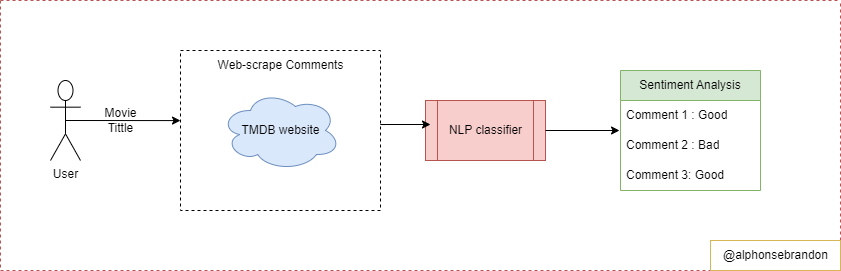

The diagram above was exported from draw.io. Its source (the exported page's mxGraphModel, read from the mxfile embedded in the PNG):
<mxGraphModel dx="1422" dy="832" grid="1" gridSize="10" guides="1" tooltips="1" connect="1" arrows="1" fold="1" page="1" pageScale="1" pageWidth="850" pageHeight="1100" math="0" shadow="0">
  <root>
    <mxCell id="0" />
    <mxCell id="1" parent="0" />
    <mxCell id="MWOTIvz18_huk5xuEs-j-1" value="User" style="shape=umlActor;verticalLabelPosition=bottom;verticalAlign=top;html=1;outlineConnect=0;strokeWidth=1;fillColor=none;gradientColor=none;" vertex="1" parent="1">
      <mxGeometry x="50" y="400" width="30" height="80" as="geometry" />
    </mxCell>
    <mxCell id="MWOTIvz18_huk5xuEs-j-6" value="" style="rounded=0;whiteSpace=wrap;html=1;strokeWidth=1;fillColor=none;gradientColor=none;dashed=1;" vertex="1" parent="1">
      <mxGeometry x="180" y="370" width="200" height="160" as="geometry" />
    </mxCell>
    <mxCell id="MWOTIvz18_huk5xuEs-j-7" value="" style="ellipse;shape=cloud;whiteSpace=wrap;html=1;strokeWidth=1;fillColor=#dae8fc;strokeColor=#6c8ebf;" vertex="1" parent="1">
      <mxGeometry x="220" y="410" width="120" height="80" as="geometry" />
    </mxCell>
    <mxCell id="MWOTIvz18_huk5xuEs-j-8" value="TMDB website" style="text;html=1;resizable=0;autosize=1;align=center;verticalAlign=middle;points=[];fillColor=none;strokeColor=none;rounded=0;strokeWidth=1;" vertex="1" parent="1">
      <mxGeometry x="230" y="435" width="100" height="30" as="geometry" />
    </mxCell>
    <mxCell id="MWOTIvz18_huk5xuEs-j-9" value="Web-scrape Comments" style="text;html=1;resizable=0;autosize=1;align=center;verticalAlign=middle;points=[];fillColor=none;strokeColor=none;rounded=0;strokeWidth=1;" vertex="1" parent="1">
      <mxGeometry x="205" y="370" width="150" height="30" as="geometry" />
    </mxCell>
    <mxCell id="MWOTIvz18_huk5xuEs-j-10" value="" style="shape=process;whiteSpace=wrap;html=1;backgroundOutline=1;strokeWidth=1;fillColor=#f8cecc;strokeColor=#b85450;" vertex="1" parent="1">
      <mxGeometry x="425" y="420" width="120" height="60" as="geometry" />
    </mxCell>
    <mxCell id="MWOTIvz18_huk5xuEs-j-11" value="NLP classifier" style="text;html=1;resizable=0;autosize=1;align=center;verticalAlign=middle;points=[];fillColor=none;strokeColor=none;rounded=0;strokeWidth=1;" vertex="1" parent="1">
      <mxGeometry x="435" y="435" width="100" height="30" as="geometry" />
    </mxCell>
    <mxCell id="MWOTIvz18_huk5xuEs-j-12" value="Sentiment Analysis" style="swimlane;fontStyle=0;childLayout=stackLayout;horizontal=1;startSize=30;horizontalStack=0;resizeParent=1;resizeParentMax=0;resizeLast=0;collapsible=1;marginBottom=0;whiteSpace=wrap;html=1;strokeWidth=1;fillColor=#d5e8d4;strokeColor=#82b366;" vertex="1" parent="1">
      <mxGeometry x="620" y="390" width="140" height="120" as="geometry" />
    </mxCell>
    <mxCell id="MWOTIvz18_huk5xuEs-j-13" value="Comment 1 : Good" style="text;strokeColor=none;fillColor=none;align=left;verticalAlign=middle;spacingLeft=4;spacingRight=4;overflow=hidden;points=[[0,0.5],[1,0.5]];portConstraint=eastwest;rotatable=0;whiteSpace=wrap;html=1;strokeWidth=1;" vertex="1" parent="MWOTIvz18_huk5xuEs-j-12">
      <mxGeometry y="30" width="140" height="30" as="geometry" />
    </mxCell>
    <mxCell id="MWOTIvz18_huk5xuEs-j-14" value="Comment 2 : Bad" style="text;strokeColor=none;fillColor=none;align=left;verticalAlign=middle;spacingLeft=4;spacingRight=4;overflow=hidden;points=[[0,0.5],[1,0.5]];portConstraint=eastwest;rotatable=0;whiteSpace=wrap;html=1;strokeWidth=1;" vertex="1" parent="MWOTIvz18_huk5xuEs-j-12">
      <mxGeometry y="60" width="140" height="30" as="geometry" />
    </mxCell>
    <mxCell id="MWOTIvz18_huk5xuEs-j-15" value="Comment 3: Good" style="text;strokeColor=none;fillColor=none;align=left;verticalAlign=middle;spacingLeft=4;spacingRight=4;overflow=hidden;points=[[0,0.5],[1,0.5]];portConstraint=eastwest;rotatable=0;whiteSpace=wrap;html=1;strokeWidth=1;" vertex="1" parent="MWOTIvz18_huk5xuEs-j-12">
      <mxGeometry y="90" width="140" height="30" as="geometry" />
    </mxCell>
    <mxCell id="MWOTIvz18_huk5xuEs-j-16" value="" style="endArrow=classic;html=1;rounded=0;entryX=0;entryY=0.438;entryDx=0;entryDy=0;entryPerimeter=0;exitX=0.5;exitY=0.5;exitDx=0;exitDy=0;exitPerimeter=0;" edge="1" parent="1" source="MWOTIvz18_huk5xuEs-j-1" target="MWOTIvz18_huk5xuEs-j-6">
      <mxGeometry width="50" height="50" relative="1" as="geometry">
        <mxPoint x="80" y="440" as="sourcePoint" />
        <mxPoint x="130" y="390" as="targetPoint" />
      </mxGeometry>
    </mxCell>
    <mxCell id="MWOTIvz18_huk5xuEs-j-17" value="Movie&lt;br&gt;Tittle" style="text;html=1;resizable=0;autosize=1;align=center;verticalAlign=middle;points=[];fillColor=none;strokeColor=none;rounded=0;dashed=1;strokeWidth=1;" vertex="1" parent="1">
      <mxGeometry x="90" y="420" width="60" height="40" as="geometry" />
    </mxCell>
    <mxCell id="MWOTIvz18_huk5xuEs-j-18" value="" style="swimlane;startSize=0;dashed=1;strokeWidth=1;fillColor=#f8cecc;strokeColor=#b85450;" vertex="1" parent="1">
      <mxGeometry y="320" width="840" height="270" as="geometry" />
    </mxCell>
    <mxCell id="MWOTIvz18_huk5xuEs-j-19" value="@alphonsebrandon" style="text;html=1;resizable=0;autosize=1;align=center;verticalAlign=middle;points=[];fillColor=none;strokeColor=#d6b656;rounded=0;strokeWidth=1;" vertex="1" parent="MWOTIvz18_huk5xuEs-j-18">
      <mxGeometry x="710" y="240" width="130" height="30" as="geometry" />
    </mxCell>
    <mxCell id="MWOTIvz18_huk5xuEs-j-21" value="" style="endArrow=classic;html=1;rounded=0;entryX=-0.007;entryY=1;entryDx=0;entryDy=0;entryPerimeter=0;" edge="1" parent="MWOTIvz18_huk5xuEs-j-18" target="MWOTIvz18_huk5xuEs-j-13">
      <mxGeometry width="50" height="50" relative="1" as="geometry">
        <mxPoint x="545" y="130" as="sourcePoint" />
        <mxPoint x="595" y="80" as="targetPoint" />
      </mxGeometry>
    </mxCell>
    <mxCell id="MWOTIvz18_huk5xuEs-j-20" value="" style="endArrow=classic;html=1;rounded=0;exitX=1.02;exitY=0.463;exitDx=0;exitDy=0;exitPerimeter=0;" edge="1" parent="1" source="MWOTIvz18_huk5xuEs-j-6">
      <mxGeometry width="50" height="50" relative="1" as="geometry">
        <mxPoint x="400" y="450" as="sourcePoint" />
        <mxPoint x="430" y="444" as="targetPoint" />
        <Array as="points">
          <mxPoint x="380" y="444" />
        </Array>
      </mxGeometry>
    </mxCell>
  </root>
</mxGraphModel>